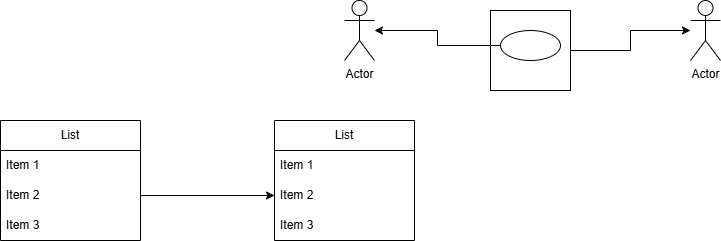

The diagram above was exported from draw.io. Its source (the exported page's mxGraphModel, read from the mxfile embedded in the PNG):
<mxGraphModel dx="872" dy="465" grid="1" gridSize="10" guides="1" tooltips="1" connect="1" arrows="1" fold="1" page="1" pageScale="1" pageWidth="827" pageHeight="1169" math="0" shadow="0">
  <root>
    <mxCell id="0" />
    <mxCell id="1" parent="0" />
    <mxCell id="MCIgsbutD-0biMs3H1gG-2" parent="1" style="swimlane;fontStyle=0;childLayout=stackLayout;horizontal=1;startSize=30;horizontalStack=0;resizeParent=1;resizeParentMax=0;resizeLast=0;collapsible=1;marginBottom=0;whiteSpace=wrap;html=1;" value="List" vertex="1">
      <mxGeometry height="120" width="140" x="70" y="160" as="geometry" />
    </mxCell>
    <mxCell id="MCIgsbutD-0biMs3H1gG-3" parent="MCIgsbutD-0biMs3H1gG-2" style="text;strokeColor=none;fillColor=none;align=left;verticalAlign=middle;spacingLeft=4;spacingRight=4;overflow=hidden;points=[[0,0.5],[1,0.5]];portConstraint=eastwest;rotatable=0;whiteSpace=wrap;html=1;" value="Item 1" vertex="1">
      <mxGeometry height="30" width="140" y="30" as="geometry" />
    </mxCell>
    <mxCell id="MCIgsbutD-0biMs3H1gG-4" parent="MCIgsbutD-0biMs3H1gG-2" style="text;strokeColor=none;fillColor=none;align=left;verticalAlign=middle;spacingLeft=4;spacingRight=4;overflow=hidden;points=[[0,0.5],[1,0.5]];portConstraint=eastwest;rotatable=0;whiteSpace=wrap;html=1;" value="Item 2" vertex="1">
      <mxGeometry height="30" width="140" y="60" as="geometry" />
    </mxCell>
    <mxCell id="MCIgsbutD-0biMs3H1gG-5" parent="MCIgsbutD-0biMs3H1gG-2" style="text;strokeColor=none;fillColor=none;align=left;verticalAlign=middle;spacingLeft=4;spacingRight=4;overflow=hidden;points=[[0,0.5],[1,0.5]];portConstraint=eastwest;rotatable=0;whiteSpace=wrap;html=1;" value="Item 3" vertex="1">
      <mxGeometry height="30" width="140" y="90" as="geometry" />
    </mxCell>
    <mxCell id="MCIgsbutD-0biMs3H1gG-6" parent="1" style="swimlane;fontStyle=0;childLayout=stackLayout;horizontal=1;startSize=30;horizontalStack=0;resizeParent=1;resizeParentMax=0;resizeLast=0;collapsible=1;marginBottom=0;whiteSpace=wrap;html=1;" value="List" vertex="1">
      <mxGeometry height="120" width="140" x="344" y="160" as="geometry" />
    </mxCell>
    <mxCell id="MCIgsbutD-0biMs3H1gG-7" parent="MCIgsbutD-0biMs3H1gG-6" style="text;strokeColor=none;fillColor=none;align=left;verticalAlign=middle;spacingLeft=4;spacingRight=4;overflow=hidden;points=[[0,0.5],[1,0.5]];portConstraint=eastwest;rotatable=0;whiteSpace=wrap;html=1;" value="Item 1" vertex="1">
      <mxGeometry height="30" width="140" y="30" as="geometry" />
    </mxCell>
    <mxCell id="MCIgsbutD-0biMs3H1gG-8" parent="MCIgsbutD-0biMs3H1gG-6" style="text;strokeColor=none;fillColor=none;align=left;verticalAlign=middle;spacingLeft=4;spacingRight=4;overflow=hidden;points=[[0,0.5],[1,0.5]];portConstraint=eastwest;rotatable=0;whiteSpace=wrap;html=1;" value="Item 2" vertex="1">
      <mxGeometry height="30" width="140" y="60" as="geometry" />
    </mxCell>
    <mxCell id="MCIgsbutD-0biMs3H1gG-9" parent="MCIgsbutD-0biMs3H1gG-6" style="text;strokeColor=none;fillColor=none;align=left;verticalAlign=middle;spacingLeft=4;spacingRight=4;overflow=hidden;points=[[0,0.5],[1,0.5]];portConstraint=eastwest;rotatable=0;whiteSpace=wrap;html=1;" value="Item 3" vertex="1">
      <mxGeometry height="30" width="140" y="90" as="geometry" />
    </mxCell>
    <mxCell id="MCIgsbutD-0biMs3H1gG-10" edge="1" parent="1" source="MCIgsbutD-0biMs3H1gG-4" style="edgeStyle=orthogonalEdgeStyle;rounded=0;orthogonalLoop=1;jettySize=auto;html=1;entryX=0;entryY=0.5;entryDx=0;entryDy=0;" target="MCIgsbutD-0biMs3H1gG-8">
      <mxGeometry relative="1" as="geometry" />
    </mxCell>
    <mxCell id="MCIgsbutD-0biMs3H1gG-16" edge="1" parent="1" source="MCIgsbutD-0biMs3H1gG-11" style="edgeStyle=orthogonalEdgeStyle;rounded=0;orthogonalLoop=1;jettySize=auto;html=1;" target="MCIgsbutD-0biMs3H1gG-13">
      <mxGeometry relative="1" as="geometry" />
    </mxCell>
    <mxCell id="MCIgsbutD-0biMs3H1gG-11" parent="1" style="whiteSpace=wrap;html=1;aspect=fixed;" value="" vertex="1">
      <mxGeometry height="80" width="80" x="560" y="50" as="geometry" />
    </mxCell>
    <mxCell id="MCIgsbutD-0biMs3H1gG-12" parent="1" style="shape=umlActor;verticalLabelPosition=bottom;verticalAlign=top;html=1;outlineConnect=0;" value="Actor" vertex="1">
      <mxGeometry height="60" width="30" x="414" y="40" as="geometry" />
    </mxCell>
    <mxCell id="MCIgsbutD-0biMs3H1gG-13" parent="1" style="shape=umlActor;verticalLabelPosition=bottom;verticalAlign=top;html=1;outlineConnect=0;" value="Actor" vertex="1">
      <mxGeometry height="60" width="30" x="760" y="40" as="geometry" />
    </mxCell>
    <mxCell id="MCIgsbutD-0biMs3H1gG-15" edge="1" parent="1" source="MCIgsbutD-0biMs3H1gG-14" style="edgeStyle=orthogonalEdgeStyle;rounded=0;orthogonalLoop=1;jettySize=auto;html=1;" target="MCIgsbutD-0biMs3H1gG-12">
      <mxGeometry relative="1" as="geometry" />
    </mxCell>
    <mxCell id="MCIgsbutD-0biMs3H1gG-14" parent="1" style="ellipse;whiteSpace=wrap;html=1;" value="" vertex="1">
      <mxGeometry height="30" width="60" x="570" y="70" as="geometry" />
    </mxCell>
  </root>
</mxGraphModel>